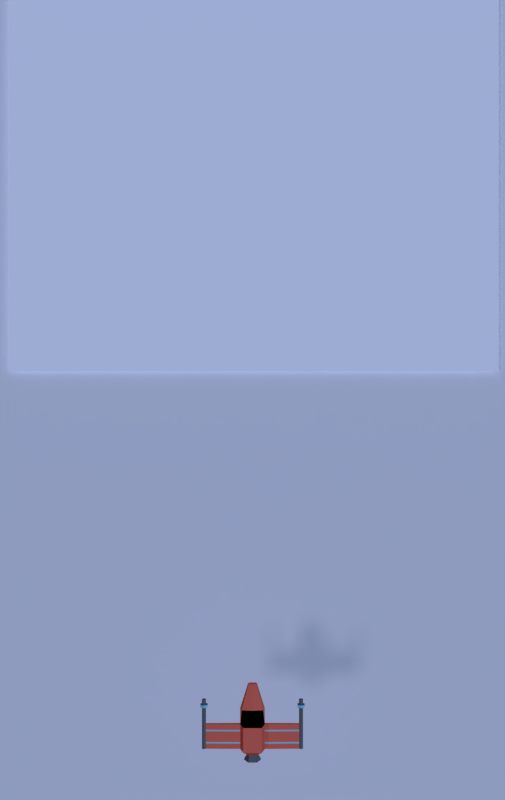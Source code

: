 # Source: game_2_.blend  (saved by Blender 2.78.0; exported with 4.5.12 LTS)
import bpy
from mathutils import Matrix  # noqa: F401  (used for matrix-valued properties, if any)

bpy.ops.wm.read_factory_settings(use_empty=True)
scene = bpy.context.scene
scene.name = 'Scene'

# ---- collections
col_collection_1 = bpy.data.collections.new('Collection 1'); scene.collection.children.link(col_collection_1)

# ---- materials (node trees are filled in below, after node groups)
mat_material_002 = bpy.data.materials.new('Material.002')
mat_material_002.alpha_threshold = 0.0
mat_material_002.use_transparent_shadow = False
mat_material_002.diffuse_color = (1.0, 1.0, 1.0, 1.0)
mat_material_002.roughness = 0.5
mat_material_002.specular_intensity = 0.0
mat_material_001 = bpy.data.materials.new('Material.001')
mat_material_001.alpha_threshold = 0.0
mat_material_001.use_transparent_shadow = False
mat_material_001.roughness = 0.5
mat_body = bpy.data.materials.new('body')
mat_body.alpha_threshold = 0.0
mat_body.use_transparent_shadow = False
mat_body.diffuse_color = (0.8, 0.1586, 0.09584, 1.0)
mat_body.roughness = 0.5
mat_body.specular_intensity = 0.1979
mat_body.line_color = (0.0, 0.0, 0.0, 1.0)
mat_window = bpy.data.materials.new('window')
mat_window.alpha_threshold = 0.0
mat_window.use_transparent_shadow = False
mat_window.diffuse_color = (0.0, 0.0, 0.0, 1.0)
mat_window.roughness = 0.5
mat_window.specular_intensity = 0.625
mat_metal = bpy.data.materials.new('metal')
mat_metal.alpha_threshold = 0.0
mat_metal.use_transparent_shadow = False
mat_metal.diffuse_color = (0.1424, 0.1424, 0.1424, 1.0)
mat_metal.roughness = 0.5
mat_metal.specular_intensity = 0.0
mat_glow = bpy.data.materials.new('glow')
mat_glow.alpha_threshold = 0.0
mat_glow.use_transparent_shadow = False
mat_glow.diffuse_color = (0.2058, 0.6892, 0.8, 1.0)
mat_glow.roughness = 0.5
mat_glow.specular_intensity = 0.0

# ---- material node trees

# ---- world
world_world = bpy.data.worlds.new('World'); scene.world = world_world
world_world.color = (0.05088, 0.05088, 0.05088)
world_world.use_sun_shadow = False
world_world.sun_shadow_jitter_overblur = 0.0
world_world.cycles.sampling_method = 'MANUAL'

# ---- cameras
cam_camera = bpy.data.cameras.new('Camera')
cam_camera.clip_end = 100.0
cam_camera.lens = 35.0
cam_camera.sensor_width = 32.0
cam_camera.sensor_height = 18.0
cam_camera.ortho_scale = 7.314
cam_camera.dof.focus_distance = 0.0
cam_camera.dof.aperture_fstop = 128.0

# ---- lights
light_lamp_001 = bpy.data.lights.new('Lamp.001', 'SUN')
light_lamp_001.color = (0.4185, 0.5659, 1.0)
light_lamp_001.transmission_factor = 0.0
light_lamp_001.cutoff_distance = 30.0
light_lamp_001.use_shadow = False
light_lamp_001.angle = 0.1993
light_lamp_001.energy = 1.91
light_lamp_001.shadow_buffer_clip_start = 1.001
light_lamp_001.shadow_soft_size = 0.1
light_lamp_001.shadow_cascade_max_distance = 1000.0
light_lamp = bpy.data.lights.new('Lamp', 'SUN')
light_lamp.color = (0.7027, 0.7193, 1.0)
light_lamp.transmission_factor = 0.0
light_lamp.cutoff_distance = 30.0
light_lamp.angle = 0.1993
light_lamp.energy = 0.48
light_lamp.shadow_buffer_clip_start = 1.001
light_lamp.shadow_soft_size = 0.1
light_lamp.shadow_cascade_max_distance = 1000.0

# ---- meshes
me_cube_004 = bpy.data.meshes.new('Cube.004')
me_cube_004.from_pydata([(-6.755, -0.3762, -1.0), (-6.755, -0.3762, 1.0), (-6.755, 0.3762, -1.0), (-6.755, 0.3762, 1.0), (6.755, -0.3762, -1.0), (6.755, -0.3762, 1.0), (6.755, 0.3762, -1.0), (6.755, 0.3762, 1.0)], [], [(0, 1, 3, 2), (2, 3, 7, 6), (6, 7, 5, 4), (4, 5, 1, 0), (2, 6, 4, 0), (7, 3, 1, 5)])
me_cube_004.use_remesh_preserve_volume = False
me_cube_004.use_remesh_preserve_attributes = False
me_cube_004.use_mirror_vertex_groups = False
me_cube_004.update()
me_cube_003 = bpy.data.meshes.new('Cube.003')
me_cube_003.from_pydata([(-6.755, -0.3762, -1.0), (-6.755, -0.3762, 1.0), (-6.755, 0.3762, -1.0), (-6.755, 0.3762, 1.0), (6.755, -0.3762, -1.0), (6.755, -0.3762, 1.0), (6.755, 0.3762, -1.0), (6.755, 0.3762, 1.0)], [], [(0, 1, 3, 2), (2, 3, 7, 6), (6, 7, 5, 4), (4, 5, 1, 0), (2, 6, 4, 0), (7, 3, 1, 5)])
me_cube_003.use_remesh_preserve_volume = False
me_cube_003.use_remesh_preserve_attributes = False
me_cube_003.use_mirror_vertex_groups = False
me_cube_003.update()
me_cube_002 = bpy.data.meshes.new('Cube.002')
me_cube_002.from_pydata([(-6.755, -0.3865, -1.0), (-6.755, -0.3865, 1.0), (-6.755, 0.3865, -1.0), (-6.755, 0.3865, 1.0), (6.755, -0.3865, -1.0), (6.755, -0.3865, 1.0), (6.755, 0.3865, -1.0), (6.755, 0.3865, 1.0)], [], [(0, 1, 3, 2), (2, 3, 7, 6), (6, 7, 5, 4), (4, 5, 1, 0), (2, 6, 4, 0), (7, 3, 1, 5)])
me_cube_002.use_remesh_preserve_volume = False
me_cube_002.use_remesh_preserve_attributes = False
me_cube_002.use_mirror_vertex_groups = False
me_cube_002.update()
me_cube_001 = bpy.data.meshes.new('Cube.001')
me_cube_001.from_pydata([(-6.755, -0.3865, -1.0), (-6.755, -0.3865, 1.0), (-6.755, 0.3865, -1.0), (-6.755, 0.3865, 1.0), (6.755, -0.3865, -1.0), (6.755, -0.3865, 1.0), (6.755, 0.3865, -1.0), (6.755, 0.3865, 1.0)], [], [(0, 1, 3, 2), (2, 3, 7, 6), (6, 7, 5, 4), (4, 5, 1, 0), (2, 6, 4, 0), (7, 3, 1, 5)])
me_cube_001.use_remesh_preserve_volume = False
me_cube_001.use_remesh_preserve_attributes = False
me_cube_001.use_mirror_vertex_groups = False
me_cube_001.update()
me_plane_001 = bpy.data.meshes.new('Plane.001')
me_plane_001.from_pydata([(-1.0, -1.0, 0.0), (1.0, -1.0, 0.0), (-1.0, 1.0, 0.0), (1.0, 1.0, 0.0)], [], [(0, 1, 3, 2)])
_uv = me_plane_001.uv_layers.new(name='UVMap')
_uv.uv.foreach_set('vector', [0.0, 0.0, 1.0, 0.0, 1.0, 1.0, 0.0, 1.0])
me_plane_001.materials.append(mat_material_002)
me_plane_001.use_remesh_preserve_volume = False
me_plane_001.use_remesh_preserve_attributes = False
me_plane_001.use_mirror_vertex_groups = False
me_plane_001.update()
me_plane = bpy.data.meshes.new('Plane')
me_plane.from_pydata([(-1.0, -1.0, 0.0), (1.0, -1.0, 0.0), (-1.0, 1.0, 0.0), (1.0, 1.0, 0.0)], [], [(0, 1, 3, 2)])
_uv = me_plane.uv_layers.new(name='UVMap')
_uv.uv.foreach_set('vector', [0.0, 0.0, 1.0, 0.0, 1.0, 1.0, 0.0, 1.0])
me_plane.materials.append(mat_material_001)
me_plane.use_remesh_preserve_volume = False
me_plane.use_remesh_preserve_attributes = False
me_plane.use_mirror_vertex_groups = False
me_plane.update()
me_cube = bpy.data.meshes.new('Cube')
me_cube.from_pydata([(1.0, 1.0, -0.1676), (1.0, -1.0, -0.1676), (3.796, -1.0, 0.1193), (3.796, 1.0, 0.1193), (1.0, 1.0, 0.1676), (1.0, -1.0, 0.1676), (3.796, -1.0, -0.1193), (3.796, 1.0, -0.1193), (4.111, 1.0, 0.1193), (4.111, -1.0, 0.1193), (4.111, 1.0, -0.1193), (4.111, -1.0, -0.1193), (3.796, 2.995, -0.1193), (3.796, 2.995, 0.1193), (4.111, 2.995, -0.1193), (4.111, 2.995, 0.1193), (4.111, 2.424, 0.1193), (3.796, 2.424, 0.1193), (3.796, 2.424, -0.1193), (4.111, 2.424, -0.1193), (4.111, 2.539, 0.1193), (3.796, 2.539, 0.1193), (3.796, 2.539, -0.1193), (4.111, 2.539, -0.1193), (3.667, 2.586, 0.2173), (3.667, 2.377, 0.2173), (3.667, 2.586, -0.2173), (3.667, 2.377, -0.2173), (4.241, 2.586, -0.2173), (4.241, 2.377, -0.2173), (4.241, 2.377, 0.2173), (4.241, 2.586, 0.2173), (3.954, 1.0, 0.1937), (3.954, 1.0, -0.1937), (3.954, -1.0, -0.1937), (3.954, -1.0, 0.1937), (3.954, 2.995, 0.1937), (3.954, 2.995, -0.1937), (3.954, 2.424, -0.1937), (3.954, 2.424, 0.1937), (3.954, 2.539, -0.1937), (3.954, 2.539, 0.1937), (3.954, 2.377, -0.3527), (3.954, 2.377, 0.3527), (3.954, 2.586, -0.3527), (3.954, 2.586, 0.3527), (0.75, 1.0, -0.9898), (0.75, -1.0, -0.9898), (0.75, 1.0, 0.9898), (0.75, -1.0, 0.9898), (1.0, 2.148, -0.4667), (0.875, 2.148, 0.171), (0.75, 2.148, -1.002), (0.3743, 4.031, -0.8028), (0.3268, 4.031, -0.5347), (0.2793, 4.031, -1.006), (0.4028, -1.391, -0.07995), (0.4028, -1.391, 0.07995), (0.2835, -1.391, -0.4722), (0.2835, -1.391, 0.4722), (0.6838, -1.891, -0.1193), (0.6838, -1.891, 0.1193), (0.3441, -1.891, -0.7047), (0.3441, -1.891, 0.7047), (0.3729, -1.565, -0.06747), (0.3729, -1.565, 0.06747), (0.1807, -1.565, -0.3985), (0.1807, -1.565, 0.3985), (1.0, 0.5427, -0.1676), (3.796, 0.5427, 0.1193), (1.0, 0.5427, 0.1676), (3.796, 0.5427, -0.1193), (4.111, 0.5427, 0.1193), (4.111, 0.5427, -0.1193), (3.954, 0.5427, 0.1937), (3.954, 0.5427, -0.1937), (0.75, 0.5427, -0.9898), (0.75, 0.5427, 0.9898), (1.0, 0.4289, -0.1676), (3.796, 0.4289, 0.1193), (1.0, 0.4289, 0.1676), (3.796, 0.4289, -0.1193), (4.111, 0.4289, 0.1193), (4.111, 0.4289, -0.1193), (3.954, 0.4289, -0.1937), (0.75, 0.4289, 0.9898), (3.954, 0.4289, 0.1937), (0.75, 0.4289, -0.9898), (1.0, -0.447, -0.1676), (3.796, -0.447, 0.1193), (1.0, -0.447, 0.1676), (3.796, -0.447, -0.1193), (4.111, -0.447, 0.1193), (4.111, -0.447, -0.1193), (3.954, -0.447, -0.1937), (0.75, -0.447, 0.9898), (3.954, -0.447, 0.1937), (0.75, -0.447, -0.9898), (1.0, -0.5677, -0.1676), (3.796, -0.5677, 0.1193), (1.0, -0.5677, 0.1676), (3.796, -0.5677, -0.1193), (4.111, -0.5677, 0.1193), (4.111, -0.5677, -0.1193), (3.954, -0.5677, -0.1937), (0.75, -0.5677, 0.9898), (3.954, -0.5677, 0.1937), (0.75, -0.5677, -0.9898), (-1.0, 1.0, -0.1676), (-1.0, -1.0, -0.1676), (-3.796, -1.0, 0.1193), (-3.796, 1.0, 0.1193), (-1.0, 1.0, 0.1676), (-1.0, -1.0, 0.1676), (-3.796, -1.0, -0.1193), (-3.796, 1.0, -0.1193), (0.0, 1.0, -0.9898), (0.0, -1.0, -0.9898), (0.0, 1.0, 0.9898), (0.0, -1.0, 0.9898), (-4.111, 1.0, 0.1193), (-4.111, -1.0, 0.1193), (-4.111, 1.0, -0.1193), (-4.111, -1.0, -0.1193), (-3.796, 2.995, -0.1193), (-3.796, 2.995, 0.1193), (-4.111, 2.995, -0.1193), (-4.111, 2.995, 0.1193), (-4.111, 2.424, 0.1193), (-3.796, 2.424, 0.1193), (-3.796, 2.424, -0.1193), (-4.111, 2.424, -0.1193), (-4.111, 2.539, 0.1193), (-3.796, 2.539, 0.1193), (-3.796, 2.539, -0.1193), (-4.111, 2.539, -0.1193), (-3.667, 2.586, 0.2173), (-3.667, 2.377, 0.2173), (-3.667, 2.586, -0.2173), (-3.667, 2.377, -0.2173), (-4.241, 2.586, -0.2173), (-4.241, 2.377, -0.2173), (-4.241, 2.377, 0.2173), (-4.241, 2.586, 0.2173), (-3.954, 1.0, 0.1937), (-3.954, 1.0, -0.1937), (-3.954, -1.0, -0.1937), (-3.954, -1.0, 0.1937), (-3.954, 2.995, 0.1937), (-3.954, 2.995, -0.1937), (-3.954, 2.424, -0.1937), (-3.954, 2.424, 0.1937), (-3.954, 2.539, -0.1937), (-3.954, 2.539, 0.1937), (-3.954, 2.377, -0.3527), (-3.954, 2.377, 0.3527), (-3.954, 2.586, -0.3527), (-3.954, 2.586, 0.3527), (-0.75, 1.0, -0.9898), (-0.75, -1.0, -0.9898), (-0.75, 1.0, 0.9898), (-0.75, -1.0, 0.9898), (-1.0, 2.148, -0.4667), (-0.875, 2.148, 0.171), (-0.75, 2.148, -1.002), (0.0, 2.148, -1.002), (0.0, 2.148, 0.2865), (-0.3743, 4.031, -0.8028), (-0.3268, 4.031, -0.5347), (-0.2793, 4.031, -1.006), (0.0, 4.031, -1.006), (0.0, 4.031, -0.5166), (-0.4028, -1.391, -0.07995), (-0.4028, -1.391, 0.07995), (-0.2835, -1.391, -0.4722), (0.0, -1.391, -0.4722), (-0.2835, -1.391, 0.4722), (0.0, -1.391, 0.4722), (-0.6838, -1.891, -0.1193), (-0.6838, -1.891, 0.1193), (-0.3441, -1.891, -0.7047), (0.0, -1.891, -0.7047), (-0.3441, -1.891, 0.7047), (0.0, -1.891, 0.7047), (-0.3729, -1.565, -0.06747), (-0.3729, -1.565, 0.06747), (-0.1807, -1.565, -0.3985), (0.0, -1.565, -0.3985), (-0.1807, -1.565, 0.3985), (0.0, -1.565, 0.3985), (-1.0, 0.5427, -0.1676), (-3.796, 0.5427, 0.1193), (-1.0, 0.5427, 0.1676), (-3.796, 0.5427, -0.1193), (0.0, 0.5427, 0.9898), (0.0, 0.5427, -0.9898), (-4.111, 0.5427, 0.1193), (-4.111, 0.5427, -0.1193), (-3.954, 0.5427, 0.1937), (-3.954, 0.5427, -0.1937), (-0.75, 0.5427, -0.9898), (-0.75, 0.5427, 0.9898), (-1.0, 0.4289, -0.1676), (-3.796, 0.4289, 0.1193), (-1.0, 0.4289, 0.1676), (-3.796, 0.4289, -0.1193), (0.0, 0.4289, 0.9898), (-4.111, 0.4289, 0.1193), (-4.111, 0.4289, -0.1193), (-3.954, 0.4289, -0.1937), (-0.75, 0.4289, 0.9898), (0.0, 0.4289, -0.9898), (-3.954, 0.4289, 0.1937), (-0.75, 0.4289, -0.9898), (-1.0, -0.447, -0.1676), (-3.796, -0.447, 0.1193), (-1.0, -0.447, 0.1676), (-3.796, -0.447, -0.1193), (0.0, -0.447, 0.9898), (-4.111, -0.447, 0.1193), (-4.111, -0.447, -0.1193), (-3.954, -0.447, -0.1937), (-0.75, -0.447, 0.9898), (0.0, -0.447, -0.9898), (-3.954, -0.447, 0.1937), (-0.75, -0.447, -0.9898), (-1.0, -0.5677, -0.1676), (-3.796, -0.5677, 0.1193), (-1.0, -0.5677, 0.1676), (-3.796, -0.5677, -0.1193), (0.0, -0.5677, 0.9898), (-4.111, -0.5677, 0.1193), (-4.111, -0.5677, -0.1193), (-3.954, -0.5677, -0.1937), (-0.75, -0.5677, 0.9898), (0.0, -0.5677, -0.9898), (-3.954, -0.5677, 0.1937), (-0.75, -0.5677, -0.9898)], [], [(103, 102, 9, 11), (41, 20, 15, 36), (100, 5, 2, 99), (68, 0, 7, 71), (0, 4, 3, 7), (5, 1, 6, 2), (4, 0, 50, 51), (49, 119, 177, 59), (105, 230, 119, 49), (107, 47, 117, 235), (75, 33, 10, 73), (106, 35, 9, 102), (35, 34, 11, 9), (37, 36, 15, 14), (22, 21, 13, 12), (40, 22, 12, 37), (20, 23, 14, 15), (8, 10, 19, 16), (33, 7, 18, 38), (7, 3, 17, 18), (32, 8, 16, 39), (18, 17, 25, 27), (23, 20, 31, 28), (21, 22, 26, 24), (38, 18, 27, 42), (30, 29, 28, 31), (42, 27, 26, 44), (27, 25, 24, 26), (43, 30, 31, 45), (41, 21, 24, 45), (16, 19, 29, 30), (40, 23, 28, 44), (39, 16, 30, 43), (17, 39, 43, 25), (22, 40, 44, 26), (20, 41, 45, 31), (25, 43, 45, 24), (29, 42, 44, 28), (19, 38, 42, 29), (3, 32, 39, 17), (10, 33, 38, 19), (23, 40, 37, 14), (12, 13, 36, 37), (2, 6, 34, 35), (99, 2, 35, 106), (71, 7, 33, 75), (21, 41, 36, 13), (98, 1, 47, 107), (100, 105, 49, 5), (1, 5, 57, 56), (0, 46, 52, 50), (50, 52, 55, 53), (52, 165, 170, 55), (118, 48, 51, 166), (46, 116, 165, 52), (48, 4, 51), (54, 55, 170, 171), (54, 53, 55), (166, 51, 54, 171), (51, 50, 53, 54), (58, 56, 60, 62), (175, 58, 62, 181), (117, 47, 58, 175), (5, 49, 59, 57), (47, 1, 56, 58), (63, 183, 189, 67), (62, 60, 64, 66), (59, 177, 183, 63), (56, 57, 61, 60), (57, 59, 63, 61), (66, 67, 189, 187), (64, 65, 67, 66), (60, 61, 65, 64), (61, 63, 67, 65), (181, 62, 66, 187), (4, 48, 77, 70), (0, 68, 76, 46), (81, 71, 75, 84), (3, 69, 74, 32), (32, 74, 72, 8), (84, 75, 73, 83), (46, 76, 195, 116), (48, 118, 194, 77), (78, 68, 71, 81), (4, 70, 69, 3), (10, 8, 72, 73), (88, 78, 81, 91), (94, 84, 83, 93), (91, 81, 84, 94), (70, 77, 85, 80), (68, 78, 87, 76), (69, 79, 86, 74), (74, 86, 82, 72), (76, 87, 211, 195), (77, 194, 206, 85), (70, 80, 79, 69), (73, 72, 82, 83), (101, 91, 94, 104), (104, 94, 93, 103), (98, 88, 91, 101), (80, 85, 95, 90), (78, 88, 97, 87), (79, 89, 96, 86), (86, 96, 92, 82), (87, 97, 223, 211), (85, 206, 218, 95), (80, 90, 89, 79), (83, 82, 92, 93), (1, 98, 101, 6), (34, 104, 103, 11), (6, 101, 104, 34), (90, 95, 105, 100), (88, 98, 107, 97), (89, 99, 106, 96), (96, 106, 102, 92), (97, 107, 235, 223), (95, 218, 230, 105), (90, 100, 99, 89), (93, 92, 102, 103), (232, 123, 121, 231), (153, 148, 127, 132), (228, 227, 110, 113), (190, 193, 115, 108), (108, 115, 111, 112), (113, 110, 114, 109), (112, 163, 162, 108), (161, 176, 177, 119), (234, 161, 119, 230), (237, 235, 117, 159), (199, 197, 122, 145), (236, 231, 121, 147), (147, 121, 123, 146), (149, 126, 127, 148), (134, 124, 125, 133), (152, 149, 124, 134), (132, 127, 126, 135), (120, 128, 131, 122), (145, 150, 130, 115), (115, 130, 129, 111), (144, 151, 128, 120), (130, 139, 137, 129), (135, 140, 143, 132), (133, 136, 138, 134), (150, 154, 139, 130), (142, 143, 140, 141), (154, 156, 138, 139), (139, 138, 136, 137), (155, 157, 143, 142), (153, 157, 136, 133), (128, 142, 141, 131), (152, 156, 140, 135), (151, 155, 142, 128), (129, 137, 155, 151), (134, 138, 156, 152), (132, 143, 157, 153), (137, 136, 157, 155), (141, 140, 156, 154), (131, 141, 154, 150), (111, 129, 151, 144), (122, 131, 150, 145), (135, 126, 149, 152), (124, 149, 148, 125), (110, 147, 146, 114), (227, 236, 147, 110), (193, 199, 145, 115), (133, 125, 148, 153), (226, 237, 159, 109), (228, 113, 161, 234), (109, 172, 173, 113), (108, 162, 164, 158), (162, 167, 169, 164), (164, 169, 170, 165), (118, 166, 163, 160), (158, 164, 165, 116), (160, 163, 112), (168, 171, 170, 169), (168, 169, 167), (166, 171, 168, 163), (163, 168, 167, 162), (174, 180, 178, 172), (175, 181, 180, 174), (117, 175, 174, 159), (113, 173, 176, 161), (159, 174, 172, 109), (182, 188, 189, 183), (180, 186, 184, 178), (176, 182, 183, 177), (172, 178, 179, 173), (173, 179, 182, 176), (186, 187, 189, 188), (184, 186, 188, 185), (178, 184, 185, 179), (179, 185, 188, 182), (181, 187, 186, 180), (112, 192, 201, 160), (108, 158, 200, 190), (205, 209, 199, 193), (111, 144, 198, 191), (144, 120, 196, 198), (209, 208, 197, 199), (158, 116, 195, 200), (160, 201, 194, 118), (202, 205, 193, 190), (112, 111, 191, 192), (122, 197, 196, 120), (214, 217, 205, 202), (221, 220, 208, 209), (217, 221, 209, 205), (192, 204, 210, 201), (190, 200, 213, 202), (191, 198, 212, 203), (198, 196, 207, 212), (200, 195, 211, 213), (201, 210, 206, 194), (192, 191, 203, 204), (197, 208, 207, 196), (229, 233, 221, 217), (233, 232, 220, 221), (226, 229, 217, 214), (204, 216, 222, 210), (202, 213, 225, 214), (203, 212, 224, 215), (212, 207, 219, 224), (213, 211, 223, 225), (210, 222, 218, 206), (204, 203, 215, 216), (208, 220, 219, 207), (109, 114, 229, 226), (146, 123, 232, 233), (114, 146, 233, 229), (216, 228, 234, 222), (214, 225, 237, 226), (215, 224, 236, 227), (224, 219, 231, 236), (225, 223, 235, 237), (222, 234, 230, 218), (216, 215, 227, 228), (220, 232, 231, 219)])
me_cube.polygons.foreach_set('use_smooth', [0, 0, 0, 0, 0, 0, 0, 0, 0, 0, 0, 0, 0, 0, 0, 0, 0, 0, 0, 0, 0, 0, 0, 0, 0, 0, 0, 0, 0, 0, 0, 0, 0, 0, 0, 0, 0, 0, 0, 0, 0, 0, 0, 0, 0, 0, 0, 0, 0, 0, 0, 0, 0, 1, 0, 1, 0, 0, 0, 0, 0, 0, 0, 0, 0, 0, 0, 0, 0, 0, 0, 0, 0, 0, 0, 0, 0, 0, 0, 0, 0, 0, 0, 0, 0, 0, 0, 0, 0, 0, 0, 0, 0, 0, 0, 0, 0, 0, 0, 0, 0, 0, 0, 0, 0, 0, 0, 0, 0, 0, 0, 0, 0, 0, 0, 0, 0, 0, 0, 0, 0, 0, 0, 0, 0, 0, 0, 0, 0, 0, 0, 0, 0, 0, 0, 0, 0, 0, 0, 0, 0, 0, 0, 0, 0, 0, 0, 0, 0, 0, 0, 0, 0, 0, 0, 0, 0, 0, 0, 0, 0, 0, 0, 0, 0, 0, 0, 0, 0, 0, 0, 0, 1, 0, 1, 0, 0, 0, 0, 0, 0, 0, 0, 0, 0, 0, 0, 0, 0, 0, 0, 0, 0, 0, 0, 0, 0, 0, 0, 0, 0, 0, 0, 0, 0, 0, 0, 0, 0, 0, 0, 0, 0, 0, 0, 0, 0, 0, 0, 0, 0, 0, 0, 0, 0, 0, 0, 0, 0, 0, 0, 0, 0, 0, 0, 0, 0, 0])
me_cube.polygons.foreach_set('material_index', [2, 2, 0, 0, 0, 0, 0, 0, 0, 0, 2, 2, 2, 2, 2, 2, 2, 2, 2, 2, 2, 2, 2, 2, 2, 3, 3, 3, 3, 2, 2, 2, 2, 2, 2, 2, 3, 3, 2, 2, 2, 2, 2, 2, 2, 2, 2, 0, 0, 0, 0, 0, 0, 1, 0, 1, 0, 0, 0, 0, 2, 2, 0, 0, 0, 2, 2, 2, 2, 2, 3, 3, 2, 2, 2, 0, 0, 2, 2, 2, 2, 0, 0, 3, 0, 2, 0, 2, 2, 0, 0, 2, 2, 0, 0, 3, 2, 2, 2, 3, 0, 0, 2, 2, 0, 0, 0, 2, 0, 2, 2, 0, 0, 2, 2, 0, 0, 3, 2, 2, 2, 0, 0, 0, 0, 0, 0, 0, 0, 2, 2, 2, 2, 2, 2, 2, 2, 2, 2, 2, 2, 2, 2, 2, 3, 3, 3, 3, 2, 2, 2, 2, 2, 2, 2, 3, 3, 2, 2, 2, 2, 2, 2, 2, 2, 2, 0, 0, 0, 0, 0, 0, 1, 0, 1, 0, 0, 0, 0, 2, 2, 0, 0, 0, 2, 2, 2, 2, 2, 3, 3, 2, 2, 2, 0, 0, 2, 2, 2, 2, 0, 0, 3, 0, 2, 0, 2, 2, 0, 0, 2, 2, 0, 0, 3, 2, 2, 2, 3, 0, 0, 2, 2, 0, 0, 0, 2, 0, 2, 2, 0, 0, 2, 2, 0, 0, 3, 2])
me_cube.materials.append(mat_body)
me_cube.materials.append(mat_window)
me_cube.materials.append(mat_metal)
me_cube.materials.append(mat_glow)
me_cube.use_remesh_preserve_volume = False
me_cube.use_remesh_preserve_attributes = False
me_cube.use_mirror_vertex_groups = False
me_cube.update()
me_cube_005 = bpy.data.meshes.new('Cube.005')
me_cube_005.from_pydata([(-0.7116, -0.4214, -0.4214), (-0.7116, -0.4214, 0.4214), (-0.7116, 0.4214, -0.4214), (-0.7116, 0.4214, 0.4214), (0.7116, -0.4214, -0.4214), (0.7116, -0.4214, 0.4214), (0.7116, 0.4214, -0.4214), (0.7116, 0.4214, 0.4214)], [], [(0, 1, 3, 2), (2, 3, 7, 6), (6, 7, 5, 4), (4, 5, 1, 0), (2, 6, 4, 0), (7, 3, 1, 5)])
me_cube_005.use_remesh_preserve_volume = False
me_cube_005.use_remesh_preserve_attributes = False
me_cube_005.use_mirror_vertex_groups = False
me_cube_005.update()

# ---- objects
ob_limit_003 = bpy.data.objects.new('limit.003', me_cube_004)
ob_limit_002 = bpy.data.objects.new('limit.002', me_cube_003)
ob_limit_001 = bpy.data.objects.new('limit.001', me_cube_002)
ob_limit = bpy.data.objects.new('limit', me_cube_001)
ob_sun = bpy.data.objects.new('sun', light_lamp_001)
ob_stars = bpy.data.objects.new('stars', me_plane_001)
ob_background = bpy.data.objects.new('background', me_plane)
ob_hemi = bpy.data.objects.new('hemi', light_lamp)
ob_camera = bpy.data.objects.new('Camera', cam_camera)
ob_spaceship = bpy.data.objects.new('spaceship', me_cube)
ob_spaceship_sensor = bpy.data.objects.new('spaceship sensor', me_cube_005)

# ---- transforms, parenting, visibility, modifiers, constraints
ob_limit_003.location = (4.236, 0.0561, 1.474)
ob_limit_003.rotation_euler = (0.0, -0.0, 1.571)
ob_limit_003.hide_render = True
ob_limit_003.lineart.crease_threshold = 0.0
ob_limit_002.location = (-4.234, 0.0561, 1.474)
ob_limit_002.rotation_euler = (0.0, -0.0, 1.571)
ob_limit_002.hide_render = True
ob_limit_002.lineart.crease_threshold = 0.0
ob_limit_001.location = (0.0, 6.302, 1.474)
ob_limit_001.hide_render = True
ob_limit_001.lineart.crease_threshold = 0.0
ob_limit.location = (0.0, -6.695, 1.474)
ob_limit.hide_render = True
ob_limit.lineart.crease_threshold = 0.0
ob_sun.location = (4.551, 1.634, 5.904)
ob_sun.rotation_euler = (0.6503, 0.05522, 2.052)
ob_sun.lock_rotations_4d = False
ob_sun.empty_display_type = 'ARROWS'
ob_sun.color = (0.0, 0.0, 0.0, 0.0)
ob_sun.lineart.crease_threshold = 0.0
ob_stars.location = (0.0182, 3.753, 0.08937)
ob_stars.scale = (4.175, 3.261, 1.975)
ob_stars.lineart.crease_threshold = 0.0
ob_background.location = (0.0, 0.0, 0.0)
ob_background.scale = (4.494, 7.02, 1.0)
ob_background.lineart.crease_threshold = 0.0
ob_hemi.location = (4.076, 1.005, 5.904)
ob_hemi.rotation_euler = (0.6503, 0.05522, -1.095)
ob_hemi.lock_rotations_4d = False
ob_hemi.empty_display_type = 'ARROWS'
ob_hemi.color = (0.0, 0.0, 0.0, 0.0)
ob_hemi.lineart.crease_threshold = 0.0
ob_camera.location = (0.0, 0.0, 14.99)
ob_camera.lock_rotations_4d = False
ob_camera.empty_display_type = 'ARROWS'
ob_camera.color = (0.0, 0.0, 0.0, 0.0)
ob_camera.display_type = 'WIRE'
ob_camera.lineart.crease_threshold = 0.0
ob_spaceship.location = (0.0, -5.132, 1.621)
ob_spaceship.scale = (0.1875, 0.1875, 0.1875)
ob_spaceship.lock_rotations_4d = False
ob_spaceship.empty_display_type = 'ARROWS'
ob_spaceship.lineart.crease_threshold = 0.0
ob_spaceship_sensor.parent = ob_spaceship
ob_spaceship_sensor.matrix_parent_inverse = Matrix(((5.333, 0.0, 0.0, 0.0), (0.0, 5.333, 0.0, 27.37), (0.0, -1.192e-07, 5.333, -8.648), (0.0, 0.0, 0.0, 1.0)))
ob_spaceship_sensor.location = (0.0, -5.042, 1.621)
ob_spaceship_sensor.hide_render = True
ob_spaceship_sensor.lineart.crease_threshold = 0.0

# ---- collection membership
col_collection_1.objects.link(ob_limit_003)
col_collection_1.objects.link(ob_limit_002)
col_collection_1.objects.link(ob_limit_001)
col_collection_1.objects.link(ob_limit)
col_collection_1.objects.link(ob_sun)
col_collection_1.objects.link(ob_stars)
col_collection_1.objects.link(ob_background)
col_collection_1.objects.link(ob_hemi)
col_collection_1.objects.link(ob_camera)
col_collection_1.objects.link(ob_spaceship)
col_collection_1.objects.link(ob_spaceship_sensor)

# ---- scene / render settings (as saved in the file)
scene.camera = ob_camera
scene.frame_start = 1; scene.frame_end = 250; scene.frame_set(1)
scene.render.engine = 'BLENDER_EEVEE_NEXT'
scene.render.resolution_x = 480
scene.render.resolution_y = 760
scene.render.resolution_percentage = 50
scene.render.dither_intensity = 0.0
scene.cycles.use_denoising = False
scene.cycles.samples = 128
scene.cycles.sampling_pattern = 'TABULATED_SOBOL'
scene.cycles.light_sampling_threshold = 0.0
scene.cycles.use_adaptive_sampling = False
scene.cycles.use_light_tree = False
scene.cycles.blur_glossy = 0.0
scene.cycles.sample_clamp_indirect = 0.0
scene.view_settings.view_transform = 'Standard'
bpy.context.view_layer.update()
